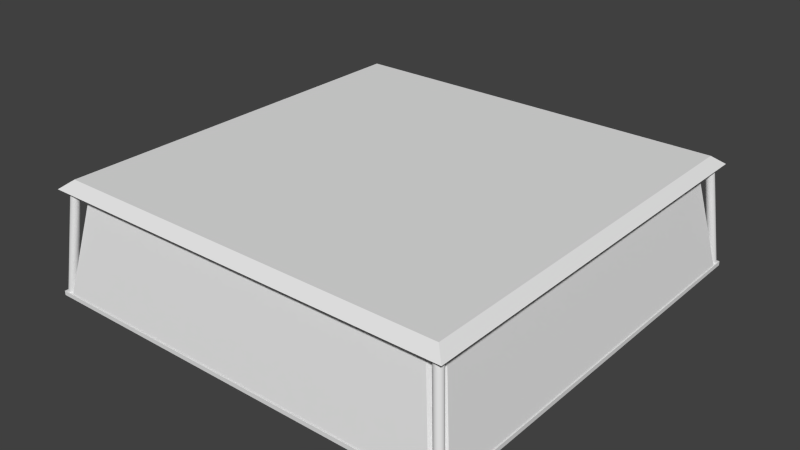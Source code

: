 # Source: barricade.blend  (saved by Blender 2.72.0; exported with 4.5.12 LTS)
import bpy
from mathutils import Matrix  # noqa: F401  (used for matrix-valued properties, if any)

bpy.ops.wm.read_factory_settings(use_empty=True)
scene = bpy.context.scene
scene.name = 'Scene'

# ---- collections
col_collection_1 = bpy.data.collections.new('Collection 1'); scene.collection.children.link(col_collection_1)

# ---- world
world_world = bpy.data.worlds.new('World'); scene.world = world_world
world_world.color = (0.05088, 0.05088, 0.05088)
world_world.use_sun_shadow = False
world_world.sun_shadow_jitter_overblur = 0.0
world_world.cycles.sampling_method = 'MANUAL'
world_world.cycles.sample_map_resolution = 256

# ---- meshes
me_cube_021 = bpy.data.meshes.new('Cube.021')
me_cube_021.from_pydata([(-1.026, -1.026, -1.0), (-1.026, 1.026, -1.0), (1.026, 1.026, -1.0), (1.026, -1.026, -1.0), (-0.9735, -0.9735, 1.0), (-0.9735, 0.9735, 1.0), (0.9735, 0.9735, 1.0), (0.9735, -0.9735, 1.0)], [], [(4, 5, 1, 0), (5, 6, 2, 1), (6, 7, 3, 2), (7, 4, 0, 3), (0, 1, 2, 3), (7, 6, 5, 4)])
_uv = me_cube_021.uv_layers.new(name='UVMap')
_uv.uv.foreach_set('vector', [0.6695, 0.4871, 0.6695, 0.01291, 1.0, 0.0, 1.0, 0.5, 2.953e-08, 0.9871, 0.0, 0.5129, 0.3305, 0.5, 0.3305, 1.0, 0.3391, 0.4871, 0.3391, 0.01291, 0.6695, 0.0, 0.6695, 0.5, 0.3391, 0.9871, 0.3391, 0.5129, 0.6695, 0.5, 0.6695, 1.0, 3.938e-08, 0.5, 0.0, 5.807e-08, 0.3391, 0.0, 0.3391, 0.5, 0.6695, 0.5, 0.9911, 0.5, 0.9911, 0.9742, 0.6695, 0.9742])
me_cube_021.use_remesh_preserve_volume = False
me_cube_021.use_remesh_preserve_attributes = False
me_cube_021.use_mirror_vertex_groups = False
me_cube_021.update()
me_cylinder_004 = bpy.data.meshes.new('Cylinder.004')
me_cylinder_004.from_pydata([(0.0, 1.0, -1.0), (0.0, 1.0, 1.0), (0.1951, 0.9808, -1.0), (0.1951, 0.9808, 1.0), (0.3827, 0.9239, -1.0), (0.3827, 0.9239, 1.0), (0.5556, 0.8315, -1.0), (0.5556, 0.8315, 1.0), (0.7071, 0.7071, -1.0), (0.7071, 0.7071, 1.0), (0.8315, 0.5556, -1.0), (0.8315, 0.5556, 1.0), (0.9239, 0.3827, -1.0), (0.9239, 0.3827, 1.0), (0.9808, 0.1951, -1.0), (0.9808, 0.1951, 1.0), (1.0, 7.55e-08, -1.0), (1.0, 7.55e-08, 1.0), (0.9808, -0.1951, -1.0), (0.9808, -0.1951, 1.0), (0.9239, -0.3827, -1.0), (0.9239, -0.3827, 1.0), (0.8315, -0.5556, -1.0), (0.8315, -0.5556, 1.0), (0.7071, -0.7071, -1.0), (0.7071, -0.7071, 1.0), (0.5556, -0.8315, -1.0), (0.5556, -0.8315, 1.0), (0.3827, -0.9239, -1.0), (0.3827, -0.9239, 1.0), (0.1951, -0.9808, -1.0), (0.1951, -0.9808, 1.0), (-3.258e-07, -1.0, -1.0), (-3.258e-07, -1.0, 1.0), (-0.1951, -0.9808, -1.0), (-0.1951, -0.9808, 1.0), (-0.3827, -0.9239, -1.0), (-0.3827, -0.9239, 1.0), (-0.5556, -0.8315, -1.0), (-0.5556, -0.8315, 1.0), (-0.7071, -0.7071, -1.0), (-0.7071, -0.7071, 1.0), (-0.8315, -0.5556, -1.0), (-0.8315, -0.5556, 1.0), (-0.9239, -0.3827, -1.0), (-0.9239, -0.3827, 1.0), (-0.9808, -0.1951, -1.0), (-0.9808, -0.1951, 1.0), (-1.0, 9.656e-07, -1.0), (-1.0, 9.656e-07, 1.0), (-0.9808, 0.1951, -1.0), (-0.9808, 0.1951, 1.0), (-0.9239, 0.3827, -1.0), (-0.9239, 0.3827, 1.0), (-0.8315, 0.5556, -1.0), (-0.8315, 0.5556, 1.0), (-0.7071, 0.7071, -1.0), (-0.7071, 0.7071, 1.0), (-0.5556, 0.8315, -1.0), (-0.5556, 0.8315, 1.0), (-0.3827, 0.9239, -1.0), (-0.3827, 0.9239, 1.0), (-0.1951, 0.9808, -1.0), (-0.1951, 0.9808, 1.0)], [], [(0, 1, 3, 2), (2, 3, 5, 4), (4, 5, 7, 6), (6, 7, 9, 8), (8, 9, 11, 10), (10, 11, 13, 12), (12, 13, 15, 14), (14, 15, 17, 16), (16, 17, 19, 18), (18, 19, 21, 20), (20, 21, 23, 22), (22, 23, 25, 24), (24, 25, 27, 26), (26, 27, 29, 28), (28, 29, 31, 30), (30, 31, 33, 32), (32, 33, 35, 34), (34, 35, 37, 36), (36, 37, 39, 38), (38, 39, 41, 40), (40, 41, 43, 42), (42, 43, 45, 44), (44, 45, 47, 46), (46, 47, 49, 48), (48, 49, 51, 50), (50, 51, 53, 52), (52, 53, 55, 54), (54, 55, 57, 56), (56, 57, 59, 58), (58, 59, 61, 60), (3, 1, 63, 61, 59, 57, 55, 53, 51, 49, 47, 45, 43, 41, 39, 37, 35, 33, 31, 29, 27, 25, 23, 21, 19, 17, 15, 13, 11, 9, 7, 5), (62, 63, 1, 0), (60, 61, 63, 62), (0, 2, 4, 6, 8, 10, 12, 14, 16, 18, 20, 22, 24, 26, 28, 30, 32, 34, 36, 38, 40, 42, 44, 46, 48, 50, 52, 54, 56, 58, 60, 62)])
me_cylinder_004.use_remesh_preserve_volume = False
me_cylinder_004.use_remesh_preserve_attributes = False
me_cylinder_004.use_mirror_vertex_groups = False
me_cylinder_004.update()
me_cube_007 = bpy.data.meshes.new('Cube.007')
me_cube_007.from_pydata([(-1.0, -1.0, -1.0), (-1.0, 1.0, -1.0), (1.0, 1.0, -1.0), (1.0, -1.0, -1.0), (-1.0, -1.0, 1.0), (-1.0, 1.0, 1.0), (1.0, 1.0, 1.0), (1.0, -1.0, 1.0)], [], [(4, 5, 1, 0), (5, 6, 2, 1), (6, 7, 3, 2), (7, 4, 0, 3), (0, 1, 2, 3), (7, 6, 5, 4)])
me_cube_007.use_remesh_preserve_volume = False
me_cube_007.use_remesh_preserve_attributes = False
me_cube_007.use_mirror_vertex_groups = False
me_cube_007.update()
me_cube_018 = bpy.data.meshes.new('Cube.018')
me_cube_018.from_pydata([(-1.0, -1.0, -1.0), (-0.9974, -1.048, -0.9501), (-1.048, -0.9974, -0.9501), (-0.9983, -1.014, -0.9658), (-1.006, -1.006, -0.9581), (-1.013, -1.013, -0.9501), (-1.014, -0.9983, -0.9658), (-1.048, 0.9974, -0.9501), (-0.9974, 1.048, -0.9501), (-1.0, 1.0, -1.0), (-1.013, 1.013, -0.9501), (-1.006, 1.006, -0.9581), (-0.9983, 1.014, -0.9658), (-1.014, 0.9983, -0.9658), (0.9974, 1.048, -0.9501), (1.048, 0.9974, -0.9501), (1.0, 1.0, -1.0), (1.013, 1.013, -0.9501), (1.006, 1.006, -0.9581), (1.014, 0.9983, -0.9658), (0.9983, 1.014, -0.9658), (1.048, -0.9974, -0.9501), (0.9974, -1.048, -0.9501), (1.0, -1.0, -1.0), (1.013, -1.013, -0.9501), (1.006, -1.006, -0.9581), (0.9983, -1.014, -0.9658), (1.014, -0.9983, -0.9658), (-0.9525, -0.9024, 0.9501), (-0.9024, -0.9525, 0.9501), (-0.9, -0.9, 1.0), (-0.9182, -0.9182, 0.9501), (-0.9101, -0.9101, 0.9581), (-0.9017, -0.9174, 0.9658), (-0.9174, -0.9017, 0.9658), (-0.9525, 0.9024, 0.9501), (-0.9, 0.9, 1.0), (-0.9024, 0.9525, 0.9501), (-0.9174, 0.9017, 0.9658), (-0.9101, 0.9101, 0.9581), (-0.9017, 0.9174, 0.9658), (-0.9182, 0.9182, 0.9501), (0.9024, 0.9525, 0.9501), (0.9, 0.9, 1.0), (0.9525, 0.9024, 0.9501), (0.9017, 0.9174, 0.9658), (0.9101, 0.9101, 0.9581), (0.9174, 0.9017, 0.9658), (0.9182, 0.9182, 0.9501), (0.9525, -0.9024, 0.9501), (0.9, -0.9, 1.0), (0.9024, -0.9525, 0.9501), (0.9174, -0.9017, 0.9658), (0.9101, -0.9101, 0.9581), (0.9017, -0.9174, 0.9658), (0.9182, -0.9182, 0.9501)], [], [(0, 9, 16, 23), (44, 49, 21, 15), (50, 43, 36, 30), (37, 42, 14, 8), (51, 29, 1, 22), (0, 3, 4, 6), (1, 5, 4, 3), (2, 6, 4, 5), (7, 10, 11, 13), (8, 12, 11, 10), (9, 13, 11, 12), (14, 17, 18, 20), (15, 19, 18, 17), (16, 20, 18, 19), (21, 24, 25, 27), (22, 26, 25, 24), (23, 27, 25, 26), (28, 31, 32, 34), (29, 33, 32, 31), (30, 34, 32, 33), (35, 38, 39, 41), (36, 40, 39, 38), (37, 41, 39, 40), (42, 45, 46, 48), (43, 47, 46, 45), (44, 48, 46, 47), (49, 52, 53, 55), (50, 54, 53, 52), (51, 55, 53, 54), (1, 29, 31, 5), (5, 31, 28, 2), (30, 36, 38, 34), (34, 38, 35, 28), (37, 8, 10, 41), (41, 10, 7, 35), (9, 0, 6, 13), (13, 6, 2, 7), (36, 43, 45, 40), (40, 45, 42, 37), (44, 15, 17, 48), (48, 17, 14, 42), (16, 9, 12, 20), (20, 12, 8, 14), (43, 50, 52, 47), (47, 52, 49, 44), (51, 22, 24, 55), (55, 24, 21, 49), (23, 16, 19, 27), (27, 19, 15, 21), (50, 30, 33, 54), (54, 33, 29, 51), (0, 23, 26, 3), (3, 26, 22, 1), (28, 35, 7, 2)])
_uv = me_cube_018.uv_layers.new(name='UVMap')
_uv.uv.foreach_set('vector', [0.2761, 0.0, 0.2761, 0.296, 2.468e-08, 0.296, 0.0, 3.529e-08, 0.4744, 0.9852, 0.4744, 0.718, 0.737, 0.704, 0.737, 0.9992, 0.737, 0.6907, 0.9855, 0.6907, 0.9855, 0.9571, 0.737, 0.9571, 0.4744, 0.6899, 0.4744, 0.4228, 0.737, 0.4087, 0.737, 0.704, 0.2626, 0.7188, 0.2626, 0.9859, 0.0, 1.0, 1.645e-08, 0.7047, 0.0, 0.4955, 0.001972, 0.4904, 0.003478, 0.4905, 0.003426, 0.4922, 0.0002396, 0.4853, 0.003502, 0.489, 0.003478, 0.4905, 0.001972, 0.4904, 0.21, 0.2981, 0.2147, 0.296, 0.2158, 0.2972, 0.2147, 0.2982, 0.2763, 0.1893, 0.2796, 0.1929, 0.2795, 0.1945, 0.278, 0.1944, 0.2042, 0.2981, 0.2089, 0.296, 0.21, 0.2972, 0.2089, 0.2982, 0.2761, 0.1995, 0.278, 0.1944, 0.2795, 0.1945, 0.2795, 0.1962, 0.2763, 0.598, 0.2796, 0.6016, 0.2795, 0.6032, 0.278, 0.6031, 0.1984, 0.2981, 0.2031, 0.296, 0.2042, 0.2972, 0.2031, 0.2982, 0.2761, 0.6082, 0.278, 0.6031, 0.2795, 0.6032, 0.2795, 0.6049, 0.4747, 0.1893, 0.4779, 0.1929, 0.4779, 0.1945, 0.4764, 0.1944, 0.2158, 0.2981, 0.2205, 0.296, 0.2215, 0.2972, 0.2205, 0.2982, 0.4744, 0.1995, 0.4764, 0.1944, 0.4779, 0.1945, 0.4779, 0.1962, 0.744, 0.6907, 0.7418, 0.6856, 0.7429, 0.6844, 0.7441, 0.6855, 0.737, 0.6833, 0.7419, 0.6831, 0.7429, 0.6844, 0.7418, 0.6856, 0.2391, 0.5627, 0.2439, 0.5629, 0.245, 0.5642, 0.2438, 0.5653, 0.9931, 0.6907, 0.993, 0.6855, 0.9941, 0.6844, 0.9953, 0.6856, 0.2274, 0.5627, 0.2322, 0.5629, 0.2333, 0.5642, 0.2321, 0.5653, 1.0, 0.6833, 0.9953, 0.6856, 0.9941, 0.6844, 0.9952, 0.6831, 1.0, 0.4161, 0.9952, 0.4162, 0.9941, 0.415, 0.9953, 0.4138, 0.2215, 0.5627, 0.2264, 0.5629, 0.2274, 0.5642, 0.2263, 0.5653, 0.9931, 0.4087, 0.9953, 0.4138, 0.9941, 0.415, 0.993, 0.4139, 0.744, 0.4087, 0.7441, 0.4139, 0.7429, 0.415, 0.7418, 0.4138, 0.2333, 0.5627, 0.2381, 0.5629, 0.2391, 0.5642, 0.238, 0.5653, 0.737, 0.4161, 0.7418, 0.4138, 0.7429, 0.415, 0.7419, 0.4162, 0.0002396, 0.4853, 0.1951, 0.296, 0.1984, 0.2997, 0.003502, 0.489, 0.2147, 0.2982, 0.2158, 0.5802, 0.211, 0.5801, 0.21, 0.2981, 0.2391, 0.5627, 0.2401, 0.2963, 0.245, 0.296, 0.2439, 0.5629, 0.7441, 0.6855, 0.993, 0.6855, 0.9931, 0.6907, 0.744, 0.6907, 0.2052, 0.5801, 0.2042, 0.2981, 0.2089, 0.2982, 0.21, 0.5802, 0.4744, 0.003678, 0.2796, 0.1929, 0.2763, 0.1893, 0.4712, 0.0, 0.1953, 0.7047, 0.0, 0.4955, 0.003426, 0.4922, 0.1984, 0.7011, 0.2542, 0.296, 0.2542, 0.5915, 0.2496, 0.5914, 0.2496, 0.2961, 0.2274, 0.5627, 0.2284, 0.2963, 0.2333, 0.296, 0.2322, 0.5629, 0.9952, 0.6831, 0.9952, 0.4162, 1.0, 0.4161, 1.0, 0.6833, 0.1994, 0.5801, 0.1984, 0.2981, 0.2031, 0.2982, 0.2042, 0.5802, 0.4744, 0.4124, 0.2796, 0.6016, 0.2763, 0.598, 0.4712, 0.4087, 0.4714, 0.4087, 0.2761, 0.1995, 0.2795, 0.1962, 0.4744, 0.405, 0.2496, 0.296, 0.2496, 0.5915, 0.245, 0.5914, 0.245, 0.2961, 0.2215, 0.5627, 0.2226, 0.2963, 0.2274, 0.296, 0.2264, 0.5629, 0.993, 0.4139, 0.7441, 0.4139, 0.744, 0.4087, 0.9931, 0.4087, 0.2168, 0.5801, 0.2158, 0.2981, 0.2205, 0.2982, 0.2215, 0.5802, 0.6728, 0.003678, 0.4779, 0.1929, 0.4747, 0.1893, 0.6696, 0.0, 0.4714, 0.8174, 0.2761, 0.6082, 0.2795, 0.6049, 0.4744, 0.8137, 0.2634, 0.296, 0.2634, 0.5915, 0.2588, 0.5914, 0.2588, 0.2961, 0.2333, 0.5627, 0.2343, 0.2963, 0.2391, 0.296, 0.2381, 0.5629, 0.7419, 0.4162, 0.7419, 0.6831, 0.737, 0.6833, 0.737, 0.4161, 0.6697, 0.4087, 0.4744, 0.1995, 0.4779, 0.1962, 0.6728, 0.405, 0.2542, 0.5915, 0.2542, 0.296, 0.2588, 0.2961, 0.2588, 0.5914, 0.9354, 0.01406, 0.9354, 0.2812, 0.6728, 0.2953, 0.6728, 0.0])
me_cube_018.use_remesh_preserve_volume = False
me_cube_018.use_remesh_preserve_attributes = False
me_cube_018.use_mirror_vertex_groups = False
me_cube_018.update()
me_cylinder_005 = bpy.data.meshes.new('Cylinder.005')
me_cylinder_005.from_pydata([(0.0, 1.0, -1.0), (0.0, 1.0, 1.0), (0.1951, 0.9808, -1.0), (0.1951, 0.9808, 1.0), (0.3827, 0.9239, -1.0), (0.3827, 0.9239, 1.0), (0.5556, 0.8315, -1.0), (0.5556, 0.8315, 1.0), (0.7071, 0.7071, -1.0), (0.7071, 0.7071, 1.0), (0.8315, 0.5556, -1.0), (0.8315, 0.5556, 1.0), (0.9239, 0.3827, -1.0), (0.9239, 0.3827, 1.0), (0.9808, 0.1951, -1.0), (0.9808, 0.1951, 1.0), (1.0, 7.55e-08, -1.0), (1.0, 7.55e-08, 1.0), (0.9808, -0.1951, -1.0), (0.9808, -0.1951, 1.0), (0.9239, -0.3827, -1.0), (0.9239, -0.3827, 1.0), (0.8315, -0.5556, -1.0), (0.8315, -0.5556, 1.0), (0.7071, -0.7071, -1.0), (0.7071, -0.7071, 1.0), (0.5556, -0.8315, -1.0), (0.5556, -0.8315, 1.0), (0.3827, -0.9239, -1.0), (0.3827, -0.9239, 1.0), (0.1951, -0.9808, -1.0), (0.1951, -0.9808, 1.0), (-3.258e-07, -1.0, -1.0), (-3.258e-07, -1.0, 1.0), (-0.1951, -0.9808, -1.0), (-0.1951, -0.9808, 1.0), (-0.3827, -0.9239, -1.0), (-0.3827, -0.9239, 1.0), (-0.5556, -0.8315, -1.0), (-0.5556, -0.8315, 1.0), (-0.7071, -0.7071, -1.0), (-0.7071, -0.7071, 1.0), (-0.8315, -0.5556, -1.0), (-0.8315, -0.5556, 1.0), (-0.9239, -0.3827, -1.0), (-0.9239, -0.3827, 1.0), (-0.9808, -0.1951, -1.0), (-0.9808, -0.1951, 1.0), (-1.0, 9.656e-07, -1.0), (-1.0, 9.656e-07, 1.0), (-0.9808, 0.1951, -1.0), (-0.9808, 0.1951, 1.0), (-0.9239, 0.3827, -1.0), (-0.9239, 0.3827, 1.0), (-0.8315, 0.5556, -1.0), (-0.8315, 0.5556, 1.0), (-0.7071, 0.7071, -1.0), (-0.7071, 0.7071, 1.0), (-0.5556, 0.8315, -1.0), (-0.5556, 0.8315, 1.0), (-0.3827, 0.9239, -1.0), (-0.3827, 0.9239, 1.0), (-0.1951, 0.9808, -1.0), (-0.1951, 0.9808, 1.0)], [], [(0, 1, 3, 2), (2, 3, 5, 4), (4, 5, 7, 6), (6, 7, 9, 8), (8, 9, 11, 10), (10, 11, 13, 12), (12, 13, 15, 14), (14, 15, 17, 16), (16, 17, 19, 18), (18, 19, 21, 20), (20, 21, 23, 22), (22, 23, 25, 24), (24, 25, 27, 26), (26, 27, 29, 28), (28, 29, 31, 30), (30, 31, 33, 32), (32, 33, 35, 34), (34, 35, 37, 36), (36, 37, 39, 38), (38, 39, 41, 40), (40, 41, 43, 42), (42, 43, 45, 44), (44, 45, 47, 46), (46, 47, 49, 48), (48, 49, 51, 50), (50, 51, 53, 52), (52, 53, 55, 54), (54, 55, 57, 56), (56, 57, 59, 58), (58, 59, 61, 60), (3, 1, 63, 61, 59, 57, 55, 53, 51, 49, 47, 45, 43, 41, 39, 37, 35, 33, 31, 29, 27, 25, 23, 21, 19, 17, 15, 13, 11, 9, 7, 5), (62, 63, 1, 0), (60, 61, 63, 62), (0, 2, 4, 6, 8, 10, 12, 14, 16, 18, 20, 22, 24, 26, 28, 30, 32, 34, 36, 38, 40, 42, 44, 46, 48, 50, 52, 54, 56, 58, 60, 62)])
me_cylinder_005.use_remesh_preserve_volume = False
me_cylinder_005.use_remesh_preserve_attributes = False
me_cylinder_005.use_mirror_vertex_groups = False
me_cylinder_005.update()
me_cylinder_006 = bpy.data.meshes.new('Cylinder.006')
me_cylinder_006.from_pydata([(0.0, 1.0, -1.0), (0.0, 1.0, 1.0), (0.1951, 0.9808, -1.0), (0.1951, 0.9808, 1.0), (0.3827, 0.9239, -1.0), (0.3827, 0.9239, 1.0), (0.5556, 0.8315, -1.0), (0.5556, 0.8315, 1.0), (0.7071, 0.7071, -1.0), (0.7071, 0.7071, 1.0), (0.8315, 0.5556, -1.0), (0.8315, 0.5556, 1.0), (0.9239, 0.3827, -1.0), (0.9239, 0.3827, 1.0), (0.9808, 0.1951, -1.0), (0.9808, 0.1951, 1.0), (1.0, 7.55e-08, -1.0), (1.0, 7.55e-08, 1.0), (0.9808, -0.1951, -1.0), (0.9808, -0.1951, 1.0), (0.9239, -0.3827, -1.0), (0.9239, -0.3827, 1.0), (0.8315, -0.5556, -1.0), (0.8315, -0.5556, 1.0), (0.7071, -0.7071, -1.0), (0.7071, -0.7071, 1.0), (0.5556, -0.8315, -1.0), (0.5556, -0.8315, 1.0), (0.3827, -0.9239, -1.0), (0.3827, -0.9239, 1.0), (0.1951, -0.9808, -1.0), (0.1951, -0.9808, 1.0), (-3.258e-07, -1.0, -1.0), (-3.258e-07, -1.0, 1.0), (-0.1951, -0.9808, -1.0), (-0.1951, -0.9808, 1.0), (-0.3827, -0.9239, -1.0), (-0.3827, -0.9239, 1.0), (-0.5556, -0.8315, -1.0), (-0.5556, -0.8315, 1.0), (-0.7071, -0.7071, -1.0), (-0.7071, -0.7071, 1.0), (-0.8315, -0.5556, -1.0), (-0.8315, -0.5556, 1.0), (-0.9239, -0.3827, -1.0), (-0.9239, -0.3827, 1.0), (-0.9808, -0.1951, -1.0), (-0.9808, -0.1951, 1.0), (-1.0, 9.656e-07, -1.0), (-1.0, 9.656e-07, 1.0), (-0.9808, 0.1951, -1.0), (-0.9808, 0.1951, 1.0), (-0.9239, 0.3827, -1.0), (-0.9239, 0.3827, 1.0), (-0.8315, 0.5556, -1.0), (-0.8315, 0.5556, 1.0), (-0.7071, 0.7071, -1.0), (-0.7071, 0.7071, 1.0), (-0.5556, 0.8315, -1.0), (-0.5556, 0.8315, 1.0), (-0.3827, 0.9239, -1.0), (-0.3827, 0.9239, 1.0), (-0.1951, 0.9808, -1.0), (-0.1951, 0.9808, 1.0)], [], [(0, 1, 3, 2), (2, 3, 5, 4), (4, 5, 7, 6), (6, 7, 9, 8), (8, 9, 11, 10), (10, 11, 13, 12), (12, 13, 15, 14), (14, 15, 17, 16), (16, 17, 19, 18), (18, 19, 21, 20), (20, 21, 23, 22), (22, 23, 25, 24), (24, 25, 27, 26), (26, 27, 29, 28), (28, 29, 31, 30), (30, 31, 33, 32), (32, 33, 35, 34), (34, 35, 37, 36), (36, 37, 39, 38), (38, 39, 41, 40), (40, 41, 43, 42), (42, 43, 45, 44), (44, 45, 47, 46), (46, 47, 49, 48), (48, 49, 51, 50), (50, 51, 53, 52), (52, 53, 55, 54), (54, 55, 57, 56), (56, 57, 59, 58), (58, 59, 61, 60), (3, 1, 63, 61, 59, 57, 55, 53, 51, 49, 47, 45, 43, 41, 39, 37, 35, 33, 31, 29, 27, 25, 23, 21, 19, 17, 15, 13, 11, 9, 7, 5), (62, 63, 1, 0), (60, 61, 63, 62), (0, 2, 4, 6, 8, 10, 12, 14, 16, 18, 20, 22, 24, 26, 28, 30, 32, 34, 36, 38, 40, 42, 44, 46, 48, 50, 52, 54, 56, 58, 60, 62)])
me_cylinder_006.use_remesh_preserve_volume = False
me_cylinder_006.use_remesh_preserve_attributes = False
me_cylinder_006.use_mirror_vertex_groups = False
me_cylinder_006.update()
me_cylinder_007 = bpy.data.meshes.new('Cylinder.007')
me_cylinder_007.from_pydata([(0.0, 1.0, -1.0), (0.0, 1.0, 1.0), (0.1951, 0.9808, -1.0), (0.1951, 0.9808, 1.0), (0.3827, 0.9239, -1.0), (0.3827, 0.9239, 1.0), (0.5556, 0.8315, -1.0), (0.5556, 0.8315, 1.0), (0.7071, 0.7071, -1.0), (0.7071, 0.7071, 1.0), (0.8315, 0.5556, -1.0), (0.8315, 0.5556, 1.0), (0.9239, 0.3827, -1.0), (0.9239, 0.3827, 1.0), (0.9808, 0.1951, -1.0), (0.9808, 0.1951, 1.0), (1.0, 7.55e-08, -1.0), (1.0, 7.55e-08, 1.0), (0.9808, -0.1951, -1.0), (0.9808, -0.1951, 1.0), (0.9239, -0.3827, -1.0), (0.9239, -0.3827, 1.0), (0.8315, -0.5556, -1.0), (0.8315, -0.5556, 1.0), (0.7071, -0.7071, -1.0), (0.7071, -0.7071, 1.0), (0.5556, -0.8315, -1.0), (0.5556, -0.8315, 1.0), (0.3827, -0.9239, -1.0), (0.3827, -0.9239, 1.0), (0.1951, -0.9808, -1.0), (0.1951, -0.9808, 1.0), (-3.258e-07, -1.0, -1.0), (-3.258e-07, -1.0, 1.0), (-0.1951, -0.9808, -1.0), (-0.1951, -0.9808, 1.0), (-0.3827, -0.9239, -1.0), (-0.3827, -0.9239, 1.0), (-0.5556, -0.8315, -1.0), (-0.5556, -0.8315, 1.0), (-0.7071, -0.7071, -1.0), (-0.7071, -0.7071, 1.0), (-0.8315, -0.5556, -1.0), (-0.8315, -0.5556, 1.0), (-0.9239, -0.3827, -1.0), (-0.9239, -0.3827, 1.0), (-0.9808, -0.1951, -1.0), (-0.9808, -0.1951, 1.0), (-1.0, 9.656e-07, -1.0), (-1.0, 9.656e-07, 1.0), (-0.9808, 0.1951, -1.0), (-0.9808, 0.1951, 1.0), (-0.9239, 0.3827, -1.0), (-0.9239, 0.3827, 1.0), (-0.8315, 0.5556, -1.0), (-0.8315, 0.5556, 1.0), (-0.7071, 0.7071, -1.0), (-0.7071, 0.7071, 1.0), (-0.5556, 0.8315, -1.0), (-0.5556, 0.8315, 1.0), (-0.3827, 0.9239, -1.0), (-0.3827, 0.9239, 1.0), (-0.1951, 0.9808, -1.0), (-0.1951, 0.9808, 1.0)], [], [(0, 1, 3, 2), (2, 3, 5, 4), (4, 5, 7, 6), (6, 7, 9, 8), (8, 9, 11, 10), (10, 11, 13, 12), (12, 13, 15, 14), (14, 15, 17, 16), (16, 17, 19, 18), (18, 19, 21, 20), (20, 21, 23, 22), (22, 23, 25, 24), (24, 25, 27, 26), (26, 27, 29, 28), (28, 29, 31, 30), (30, 31, 33, 32), (32, 33, 35, 34), (34, 35, 37, 36), (36, 37, 39, 38), (38, 39, 41, 40), (40, 41, 43, 42), (42, 43, 45, 44), (44, 45, 47, 46), (46, 47, 49, 48), (48, 49, 51, 50), (50, 51, 53, 52), (52, 53, 55, 54), (54, 55, 57, 56), (56, 57, 59, 58), (58, 59, 61, 60), (3, 1, 63, 61, 59, 57, 55, 53, 51, 49, 47, 45, 43, 41, 39, 37, 35, 33, 31, 29, 27, 25, 23, 21, 19, 17, 15, 13, 11, 9, 7, 5), (62, 63, 1, 0), (60, 61, 63, 62), (0, 2, 4, 6, 8, 10, 12, 14, 16, 18, 20, 22, 24, 26, 28, 30, 32, 34, 36, 38, 40, 42, 44, 46, 48, 50, 52, 54, 56, 58, 60, 62)])
me_cylinder_007.use_remesh_preserve_volume = False
me_cylinder_007.use_remesh_preserve_attributes = False
me_cylinder_007.use_mirror_vertex_groups = False
me_cylinder_007.update()

# ---- objects
ob_cube_002 = bpy.data.objects.new('Cube.002', me_cube_021)
ob_cylinder = bpy.data.objects.new('Cylinder', me_cylinder_004)
ob_cube = bpy.data.objects.new('Cube', me_cube_007)
ob_cube_001 = bpy.data.objects.new('Cube.001', me_cube_018)
ob_cylinder_001 = bpy.data.objects.new('Cylinder.001', me_cylinder_005)
ob_cylinder_002 = bpy.data.objects.new('Cylinder.002', me_cylinder_006)
ob_cylinder_003 = bpy.data.objects.new('Cylinder.003', me_cylinder_007)

# ---- transforms, parenting, visibility, modifiers, constraints
ob_cube_002.location = (0.0, 0.0, 0.5)
ob_cube_002.scale = (0.95, 0.95, 0.02)
ob_cube_002.lineart.crease_threshold = 0.0
ob_cylinder.location = (-0.95, 0.95, 0.25)
ob_cylinder.rotation_euler = (0.1047, 0.1047, 0.0)
ob_cylinder.scale = (0.02, 0.02, 0.25)
ob_cylinder.lineart.crease_threshold = 0.0
ob_cube.location = (0.0, 0.0, 0.0)
ob_cube.scale = (1.0, 1.0, 0.01)
ob_cube.lineart.crease_threshold = 0.0
ob_cube_001.location = (0.0, 0.0, 0.25)
ob_cube_001.scale = (0.95, 0.95, 0.25)
ob_cube_001.lineart.crease_threshold = 0.0
ob_cylinder_001.location = (0.95, 0.95, 0.25)
ob_cylinder_001.rotation_euler = (0.1047, -0.1047, 0.0)
ob_cylinder_001.scale = (0.02, 0.02, 0.25)
ob_cylinder_001.lineart.crease_threshold = 0.0
ob_cylinder_002.location = (-0.95, -0.95, 0.25)
ob_cylinder_002.rotation_euler = (-0.1047, 0.1047, 0.0)
ob_cylinder_002.scale = (0.02, 0.02, 0.25)
ob_cylinder_002.lineart.crease_threshold = 0.0
ob_cylinder_003.location = (0.95, -0.95, 0.25)
ob_cylinder_003.rotation_euler = (-0.1047, -0.1047, 0.0)
ob_cylinder_003.scale = (0.02, 0.02, 0.25)
ob_cylinder_003.lineart.crease_threshold = 0.0

# ---- collection membership
col_collection_1.objects.link(ob_cube_002)
col_collection_1.objects.link(ob_cylinder)
col_collection_1.objects.link(ob_cube)
col_collection_1.objects.link(ob_cube_001)
col_collection_1.objects.link(ob_cylinder_001)
col_collection_1.objects.link(ob_cylinder_002)
col_collection_1.objects.link(ob_cylinder_003)

# ---- scene / render settings (as saved in the file)
scene.frame_start = 1; scene.frame_end = 250; scene.frame_set(2)
scene.render.engine = 'BLENDER_EEVEE_NEXT'
scene.render.resolution_percentage = 50
scene.render.dither_intensity = 0.0
scene.cycles.use_denoising = False
scene.cycles.samples = 10
scene.cycles.sampling_pattern = 'TABULATED_SOBOL'
scene.cycles.light_sampling_threshold = 0.0
scene.cycles.use_adaptive_sampling = False
scene.cycles.use_light_tree = False
scene.cycles.blur_glossy = 0.0
scene.cycles.pixel_filter_type = 'GAUSSIAN'
scene.cycles.sample_clamp_indirect = 0.0
scene.view_settings.view_transform = 'Standard'
bpy.context.view_layer.update()

# ---- added for rendering (the .blend has no active camera and no usable light): camera, sun
cam_auto = bpy.data.cameras.new('AutoCamera')
cam_auto.lens = 50.0
cam_auto.sensor_width = 36.0
cam_auto.clip_end = 1000.0
ob_auto_camera = bpy.data.objects.new('AutoCamera', cam_auto)
scene.collection.objects.link(ob_auto_camera)
ob_auto_camera.location = (2.66248, -3.19497, 2.38498)
ob_auto_camera.rotation_euler = (1.09748, -7.21219e-08, 0.694738)
scene.camera = ob_auto_camera
light_auto_sun = bpy.data.lights.new('AutoSun', 'SUN')
light_auto_sun.energy = 3.0
light_auto_sun.angle = 0.0523599
ob_auto_sun = bpy.data.objects.new('AutoSun', light_auto_sun)
scene.collection.objects.link(ob_auto_sun)
ob_auto_sun.rotation_euler = (0.872665, 0.174533, 0.523599)
bpy.context.view_layer.update()
